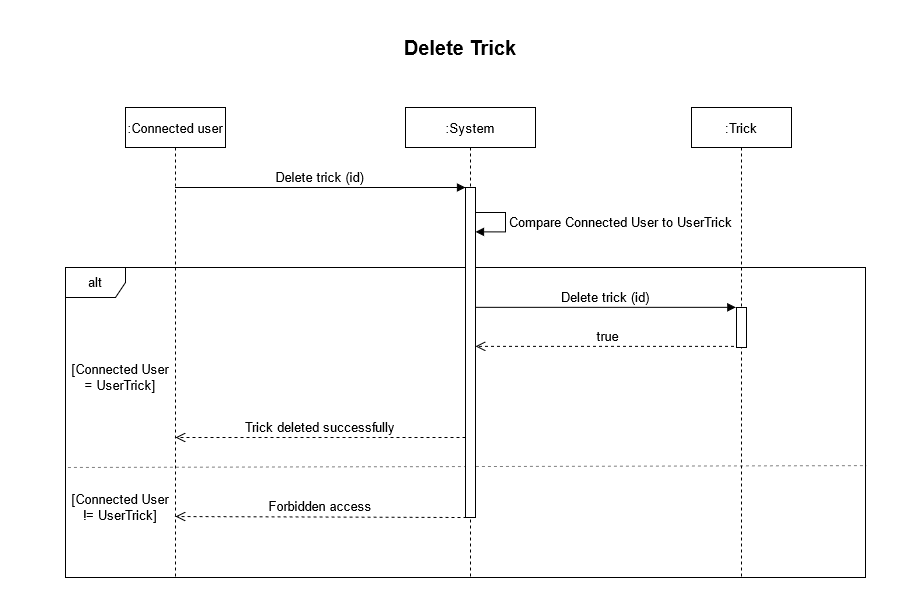

The diagram above was exported from draw.io. Its source (the exported page's mxGraphModel, read from the mxfile embedded in the PNG):
<mxGraphModel dx="1422" dy="712" grid="1" gridSize="10" guides="1" tooltips="1" connect="1" arrows="1" fold="1" page="1" pageScale="1" pageWidth="850" pageHeight="1100" math="0" shadow="0">
  <root>
    <mxCell id="0" />
    <mxCell id="1" parent="0" />
    <mxCell id="4D03kmWtSlHX24i2cMp6-6" value="alt" style="shape=umlFrame;whiteSpace=wrap;html=1;fontSize=13;" parent="1" vertex="1">
      <mxGeometry x="30" y="260" width="800" height="310" as="geometry" />
    </mxCell>
    <mxCell id="4D03kmWtSlHX24i2cMp6-11" value="" style="endArrow=none;dashed=1;html=1;fontSize=13;strokeWidth=1;jumpSize=6;opacity=50;entryX=1.001;entryY=0.639;entryDx=0;entryDy=0;entryPerimeter=0;exitX=0.003;exitY=0.645;exitDx=0;exitDy=0;exitPerimeter=0;" parent="1" source="4D03kmWtSlHX24i2cMp6-6" target="4D03kmWtSlHX24i2cMp6-6" edge="1">
      <mxGeometry width="50" height="50" relative="1" as="geometry">
        <mxPoint x="70" y="459" as="sourcePoint" />
        <mxPoint x="780" y="459" as="targetPoint" />
      </mxGeometry>
    </mxCell>
    <mxCell id="3nuBFxr9cyL0pnOWT2aG-1" value=":Connected user" style="shape=umlLifeline;perimeter=lifelinePerimeter;container=1;collapsible=0;recursiveResize=0;rounded=0;shadow=0;strokeWidth=1;fontSize=13;" parent="1" vertex="1">
      <mxGeometry x="90" y="100" width="100" height="470" as="geometry" />
    </mxCell>
    <mxCell id="3nuBFxr9cyL0pnOWT2aG-5" value=":System" style="shape=umlLifeline;perimeter=lifelinePerimeter;container=1;collapsible=0;recursiveResize=0;rounded=0;shadow=0;strokeWidth=1;fontSize=13;" parent="1" vertex="1">
      <mxGeometry x="370" y="100" width="130" height="470" as="geometry" />
    </mxCell>
    <mxCell id="3nuBFxr9cyL0pnOWT2aG-6" value="" style="points=[];perimeter=orthogonalPerimeter;rounded=0;shadow=0;strokeWidth=1;fontSize=13;" parent="3nuBFxr9cyL0pnOWT2aG-5" vertex="1">
      <mxGeometry x="60" y="80" width="10" height="330" as="geometry" />
    </mxCell>
    <mxCell id="3nuBFxr9cyL0pnOWT2aG-8" value="Delete trick (id)" style="verticalAlign=bottom;endArrow=block;entryX=0;entryY=0;shadow=0;strokeWidth=1;fontSize=13;" parent="1" source="3nuBFxr9cyL0pnOWT2aG-1" target="3nuBFxr9cyL0pnOWT2aG-6" edge="1">
      <mxGeometry relative="1" as="geometry">
        <mxPoint x="150" y="180" as="sourcePoint" />
      </mxGeometry>
    </mxCell>
    <mxCell id="4D03kmWtSlHX24i2cMp6-7" value="[Connected User != UserTrick]" style="text;html=1;strokeColor=none;fillColor=none;align=center;verticalAlign=middle;whiteSpace=wrap;rounded=0;fontSize=13;" parent="1" vertex="1">
      <mxGeometry x="30" y="490" width="110" height="20" as="geometry" />
    </mxCell>
    <mxCell id="4D03kmWtSlHX24i2cMp6-9" value="[Connected User &lt;br&gt;= UserTrick]" style="text;html=1;strokeColor=none;fillColor=none;align=center;verticalAlign=middle;whiteSpace=wrap;rounded=0;fontSize=13;" parent="1" vertex="1">
      <mxGeometry x="30" y="360" width="110" height="20" as="geometry" />
    </mxCell>
    <mxCell id="4D03kmWtSlHX24i2cMp6-12" value="Delete trick (id)" style="verticalAlign=bottom;endArrow=block;shadow=0;strokeWidth=1;fontSize=13;spacing=2;entryX=0.033;entryY=0;entryDx=0;entryDy=0;entryPerimeter=0;" parent="1" edge="1">
      <mxGeometry x="-0.0022" relative="1" as="geometry">
        <mxPoint x="440" y="299.84000000000015" as="sourcePoint" />
        <mxPoint x="700.3299999999999" y="299.84000000000015" as="targetPoint" />
        <Array as="points" />
        <mxPoint as="offset" />
      </mxGeometry>
    </mxCell>
    <mxCell id="4D03kmWtSlHX24i2cMp6-14" value="true" style="verticalAlign=bottom;endArrow=open;dashed=1;endSize=8;shadow=0;strokeWidth=1;fontSize=13;" parent="1" edge="1">
      <mxGeometry relative="1" as="geometry">
        <mxPoint x="440" y="338.8399999999999" as="targetPoint" />
        <mxPoint x="704.5" y="338.8399999999999" as="sourcePoint" />
        <Array as="points">
          <mxPoint x="555" y="338.84" />
        </Array>
      </mxGeometry>
    </mxCell>
    <mxCell id="4D03kmWtSlHX24i2cMp6-20" value="Trick deleted successfully" style="verticalAlign=bottom;endArrow=open;dashed=1;endSize=8;shadow=0;strokeWidth=1;fontSize=13;" parent="1" source="3nuBFxr9cyL0pnOWT2aG-6" edge="1">
      <mxGeometry relative="1" as="geometry">
        <mxPoint x="140" y="430" as="targetPoint" />
        <mxPoint x="410" y="430" as="sourcePoint" />
        <Array as="points">
          <mxPoint x="370.5" y="430" />
          <mxPoint x="350.5" y="430" />
        </Array>
      </mxGeometry>
    </mxCell>
    <mxCell id="4D03kmWtSlHX24i2cMp6-24" value="Forbidden access" style="verticalAlign=bottom;endArrow=open;dashed=1;endSize=8;shadow=0;strokeWidth=1;fontSize=13;entryX=1;entryY=1;entryDx=0;entryDy=0;exitX=0.1;exitY=1.003;exitDx=0;exitDy=0;exitPerimeter=0;" parent="1" edge="1">
      <mxGeometry relative="1" as="geometry">
        <mxPoint x="140" y="509" as="targetPoint" />
        <mxPoint x="431" y="509.99" as="sourcePoint" />
      </mxGeometry>
    </mxCell>
    <mxCell id="RQaYt-A_PUgNVTJR0dEf-3" value="Compare Connected User to UserTrick" style="edgeStyle=orthogonalEdgeStyle;html=1;align=left;spacingLeft=2;endArrow=block;rounded=0;entryX=1;entryY=0.089;fontSize=13;strokeWidth=1;entryDx=0;entryDy=0;entryPerimeter=0;" parent="1" edge="1">
      <mxGeometry relative="1" as="geometry">
        <mxPoint x="440" y="205" as="sourcePoint" />
        <Array as="points">
          <mxPoint x="470" y="205" />
          <mxPoint x="470" y="224" />
        </Array>
        <mxPoint x="440" y="224.37" as="targetPoint" />
      </mxGeometry>
    </mxCell>
    <mxCell id="RQaYt-A_PUgNVTJR0dEf-4" value=":Trick" style="shape=umlLifeline;perimeter=lifelinePerimeter;container=1;collapsible=0;recursiveResize=0;rounded=0;shadow=0;strokeWidth=1;fontSize=13;" parent="1" vertex="1">
      <mxGeometry x="656" y="100" width="100" height="470" as="geometry" />
    </mxCell>
    <mxCell id="RQaYt-A_PUgNVTJR0dEf-5" value="" style="points=[];perimeter=orthogonalPerimeter;rounded=0;shadow=0;strokeWidth=1;fontSize=13;" parent="RQaYt-A_PUgNVTJR0dEf-4" vertex="1">
      <mxGeometry x="45" y="200" width="10" height="40" as="geometry" />
    </mxCell>
    <mxCell id="BtkLRMy6-nY1ZcHZ6MjE-1" value="Delete Trick" style="text;html=1;strokeColor=none;fillColor=none;align=center;verticalAlign=middle;whiteSpace=wrap;rounded=0;fontSize=20;fontStyle=1" parent="1" vertex="1">
      <mxGeometry y="30" width="850" height="20" as="geometry" />
    </mxCell>
  </root>
</mxGraphModel>